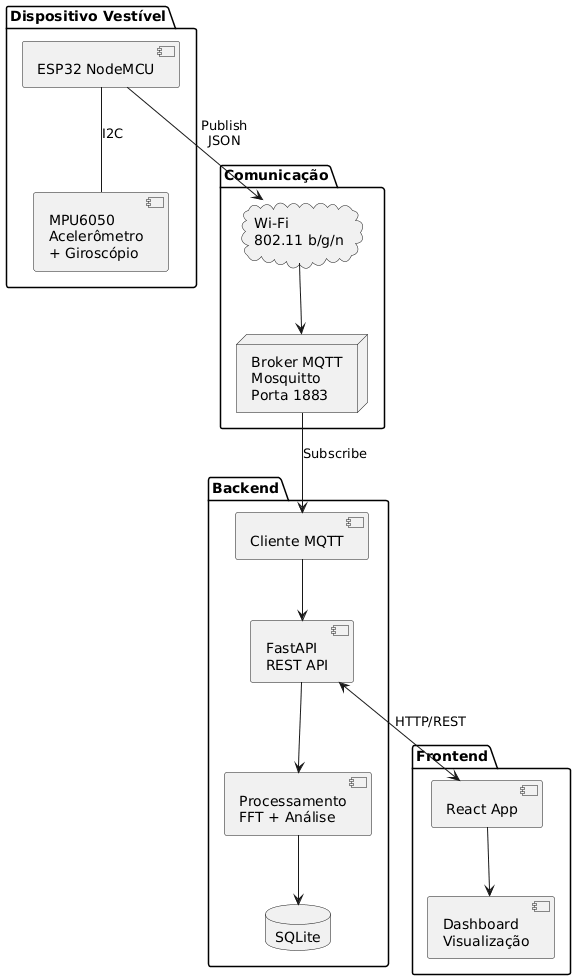

The diagram above was rendered by PlantUML. Its source (embedded in the PNG):
@startuml
!define RECTANGLE class

package "Dispositivo Vestível" {
    [ESP32 NodeMCU] as ESP32
    [MPU6050\nAcelerômetro\n+ Giroscópio] as MPU
    ESP32 -down- MPU : I2C
}

package "Comunicação" {
    cloud "Wi-Fi\n802.11 b/g/n" as WiFi
    node "Broker MQTT\nMosquitto\nPorta 1883" as MQTT
}

package "Backend" {
    [Cliente MQTT] as MQTTClient
    [FastAPI\nREST API] as API
    [Processamento\nFFT + Análise] as Process
    database "SQLite" as DB
}

package "Frontend" {
    [React App] as React
    [Dashboard\nVisualização] as Dashboard
}

ESP32 --> WiFi : Publish\nJSON
WiFi --> MQTT
MQTT --> MQTTClient : Subscribe
MQTTClient --> API
API --> Process
Process --> DB
API <--> React : HTTP/REST
React --> Dashboard
@enduml